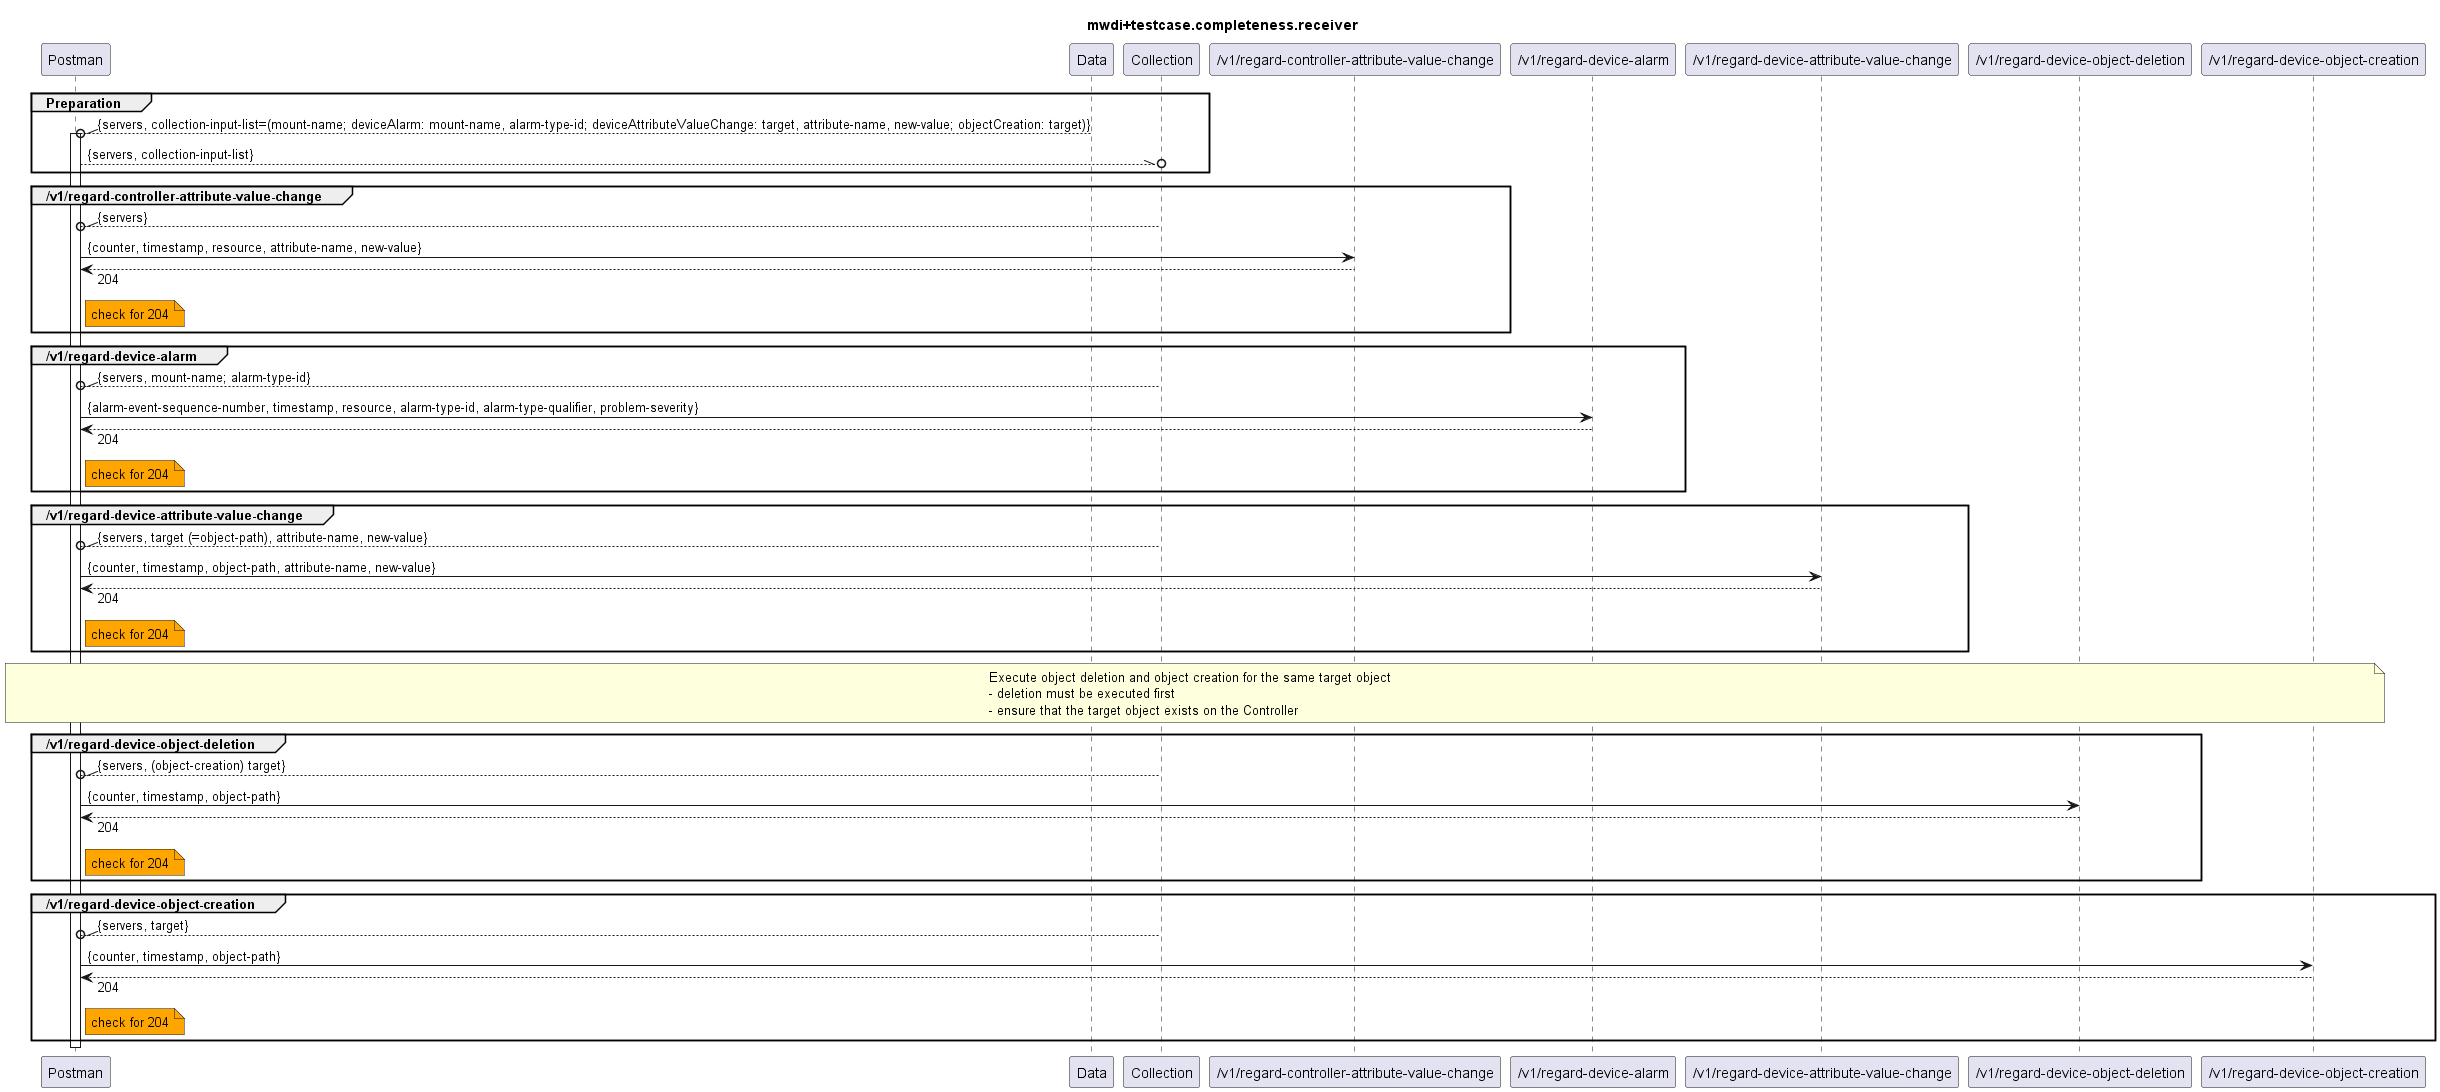

The diagram above was rendered by PlantUML. Its source (embedded in the PNG):
@startuml mwdi+diagram.completeness.receiver
skinparam responseMessageBelowArrow true

title
mwdi+testcase.completeness.receiver
end title

participant "Postman" as Postman
participant "Data" as Data
participant "Collection" as Collection

participant "/v1/regard-controller-attribute-value-change" as RCAVC
participant "/v1/regard-device-alarm" as RDA
participant "/v1/regard-device-attribute-value-change" as RDAVC
participant "/v1/regard-device-object-deletion" as RDOD
participant "/v1/regard-device-object-creation" as RDOC

group Preparation
  Data --\\o Postman : {servers, collection-input-list=(mount-name; deviceAlarm: mount-name, alarm-type-id; deviceAttributeValueChange: target, attribute-name, new-value; objectCreation: target)}
  activate Postman
  Postman --\\o Collection : {servers, collection-input-list}
end

group /v1/regard-controller-attribute-value-change
  Collection --\\o Postman : {servers}
  Postman -> RCAVC : {counter, timestamp, resource, attribute-name, new-value}
  Postman <-- RCAVC : 204
  note right Postman #Orange
    check for 204
  end note
end

group /v1/regard-device-alarm
  Collection --\\o Postman : {servers, mount-name; alarm-type-id}
  Postman -> RDA : {alarm-event-sequence-number, timestamp, resource, alarm-type-id, alarm-type-qualifier, problem-severity}
  Postman <-- RDA : 204
  note right Postman #Orange
    check for 204
  end note
end

group /v1/regard-device-attribute-value-change
  Collection --\\o Postman : {servers, target (=object-path), attribute-name, new-value}
  Postman -> RDAVC : {counter, timestamp, object-path, attribute-name, new-value}
  Postman <-- RDAVC : 204
  note right Postman #Orange
    check for 204
  end note
end

note over Postman, RDOC
  Execute object deletion and object creation for the same target object
  - deletion must be executed first
  - ensure that the target object exists on the Controller
end note

group /v1/regard-device-object-deletion
  Collection --\\o Postman : {servers, (object-creation) target}
  Postman -> RDOD : {counter, timestamp, object-path}
  Postman <-- RDOD : 204
  note right Postman #Orange
    check for 204
  end note
end

group /v1/regard-device-object-creation
  Collection --\\o Postman : {servers, target}
  Postman -> RDOC : {counter, timestamp, object-path}
  Postman <-- RDOC : 204
  note right Postman #Orange
    check for 204
  end note
end

deactivate Postman

@enduml